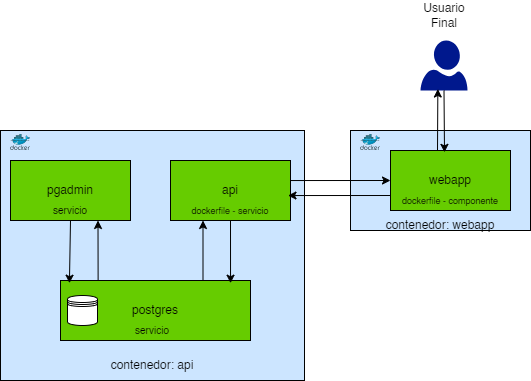

The diagram above was exported from draw.io. Its source (the exported page's mxGraphModel, read from the mxfile embedded in the PNG):
<mxGraphModel dx="1339" dy="591" grid="1" gridSize="10" guides="1" tooltips="1" connect="1" arrows="1" fold="1" page="1" pageScale="1" pageWidth="827" pageHeight="1169" math="0" shadow="0">
  <root>
    <mxCell id="0" />
    <mxCell id="1" parent="0" />
    <mxCell id="Nx7KkhVW9UuFZDtUO866-6" value="" style="rounded=0;whiteSpace=wrap;html=1;fillColor=#CCE5FF;" vertex="1" parent="1">
      <mxGeometry x="460" y="310" width="180" height="100" as="geometry" />
    </mxCell>
    <mxCell id="Nx7KkhVW9UuFZDtUO866-1" value="" style="sketch=0;aspect=fixed;pointerEvents=1;shadow=0;dashed=0;html=1;strokeColor=none;labelPosition=center;verticalLabelPosition=bottom;verticalAlign=top;align=center;fillColor=#00188D;shape=mxgraph.azure.user" vertex="1" parent="1">
      <mxGeometry x="530" y="220" width="47" height="50" as="geometry" />
    </mxCell>
    <mxCell id="Nx7KkhVW9UuFZDtUO866-3" value="webapp" style="rounded=0;whiteSpace=wrap;html=1;fillColor=#66CC00;" vertex="1" parent="1">
      <mxGeometry x="500" y="330" width="120" height="60" as="geometry" />
    </mxCell>
    <mxCell id="Nx7KkhVW9UuFZDtUO866-4" value="&lt;font style=&quot;font-size: 9px;&quot;&gt;dockerfile - componente&lt;/font&gt;" style="text;html=1;align=center;verticalAlign=middle;whiteSpace=wrap;rounded=0;" vertex="1" parent="1">
      <mxGeometry x="505" y="370" width="110" height="20" as="geometry" />
    </mxCell>
    <mxCell id="Nx7KkhVW9UuFZDtUO866-7" value="" style="image;sketch=0;aspect=fixed;html=1;points=[];align=center;fontSize=12;image=img/lib/mscae/Docker.svg;" vertex="1" parent="1">
      <mxGeometry x="470" y="313.6" width="20" height="16.4" as="geometry" />
    </mxCell>
    <mxCell id="Nx7KkhVW9UuFZDtUO866-8" value="" style="rounded=0;whiteSpace=wrap;html=1;fillColor=#CCE5FF;" vertex="1" parent="1">
      <mxGeometry x="110" y="310" width="304" height="250" as="geometry" />
    </mxCell>
    <mxCell id="Nx7KkhVW9UuFZDtUO866-10" value="contenedor: webapp" style="text;html=1;align=center;verticalAlign=middle;whiteSpace=wrap;rounded=0;" vertex="1" parent="1">
      <mxGeometry x="460" y="390" width="180" height="30" as="geometry" />
    </mxCell>
    <mxCell id="Nx7KkhVW9UuFZDtUO866-11" value="contenedor: api" style="text;html=1;align=center;verticalAlign=middle;whiteSpace=wrap;rounded=0;" vertex="1" parent="1">
      <mxGeometry x="110" y="530" width="304" height="30" as="geometry" />
    </mxCell>
    <mxCell id="Nx7KkhVW9UuFZDtUO866-12" value="" style="image;sketch=0;aspect=fixed;html=1;points=[];align=center;fontSize=12;image=img/lib/mscae/Docker.svg;" vertex="1" parent="1">
      <mxGeometry x="120" y="313.6" width="20" height="16.4" as="geometry" />
    </mxCell>
    <mxCell id="Nx7KkhVW9UuFZDtUO866-13" value="api" style="rounded=0;whiteSpace=wrap;html=1;fillColor=#66CC00;" vertex="1" parent="1">
      <mxGeometry x="280" y="340" width="120" height="60" as="geometry" />
    </mxCell>
    <mxCell id="Nx7KkhVW9UuFZDtUO866-14" value="&lt;font style=&quot;font-size: 9px;&quot;&gt;dockerfile - servicio&lt;/font&gt;" style="text;html=1;align=center;verticalAlign=middle;whiteSpace=wrap;rounded=0;" vertex="1" parent="1">
      <mxGeometry x="285" y="380" width="110" height="20" as="geometry" />
    </mxCell>
    <mxCell id="Nx7KkhVW9UuFZDtUO866-15" value="pgadmin" style="rounded=0;whiteSpace=wrap;html=1;fillColor=#66CC00;" vertex="1" parent="1">
      <mxGeometry x="120" y="340" width="120" height="60" as="geometry" />
    </mxCell>
    <mxCell id="Nx7KkhVW9UuFZDtUO866-16" value="&lt;font size=&quot;1&quot;&gt;servicio&lt;/font&gt;" style="text;html=1;align=center;verticalAlign=middle;whiteSpace=wrap;rounded=0;" vertex="1" parent="1">
      <mxGeometry x="125" y="380" width="110" height="20" as="geometry" />
    </mxCell>
    <mxCell id="Nx7KkhVW9UuFZDtUO866-17" value="postgres" style="rounded=0;whiteSpace=wrap;html=1;fillColor=#66CC00;" vertex="1" parent="1">
      <mxGeometry x="170" y="460" width="190" height="60" as="geometry" />
    </mxCell>
    <mxCell id="Nx7KkhVW9UuFZDtUO866-18" value="&lt;font size=&quot;1&quot;&gt;servicio&lt;/font&gt;" style="text;html=1;align=center;verticalAlign=middle;whiteSpace=wrap;rounded=0;" vertex="1" parent="1">
      <mxGeometry x="207" y="500" width="110" height="20" as="geometry" />
    </mxCell>
    <mxCell id="Nx7KkhVW9UuFZDtUO866-19" value="" style="shape=datastore;whiteSpace=wrap;html=1;" vertex="1" parent="1">
      <mxGeometry x="177" y="475" width="30" height="30" as="geometry" />
    </mxCell>
    <mxCell id="Nx7KkhVW9UuFZDtUO866-21" value="" style="endArrow=classic;html=1;rounded=0;exitX=1;exitY=0.334;exitDx=0;exitDy=0;entryX=0;entryY=0.5;entryDx=0;entryDy=0;exitPerimeter=0;" edge="1" parent="1" source="Nx7KkhVW9UuFZDtUO866-13" target="Nx7KkhVW9UuFZDtUO866-3">
      <mxGeometry width="50" height="50" relative="1" as="geometry">
        <mxPoint x="480" y="400" as="sourcePoint" />
        <mxPoint x="530" y="350" as="targetPoint" />
      </mxGeometry>
    </mxCell>
    <mxCell id="Nx7KkhVW9UuFZDtUO866-22" value="" style="endArrow=classic;html=1;rounded=0;exitX=0;exitY=0.75;exitDx=0;exitDy=0;entryX=0.979;entryY=0.584;entryDx=0;entryDy=0;entryPerimeter=0;" edge="1" parent="1" source="Nx7KkhVW9UuFZDtUO866-3" target="Nx7KkhVW9UuFZDtUO866-13">
      <mxGeometry width="50" height="50" relative="1" as="geometry">
        <mxPoint x="410" y="370" as="sourcePoint" />
        <mxPoint x="510" y="370" as="targetPoint" />
      </mxGeometry>
    </mxCell>
    <mxCell id="Nx7KkhVW9UuFZDtUO866-23" value="" style="endArrow=classic;html=1;rounded=0;exitX=0.75;exitY=0;exitDx=0;exitDy=0;entryX=0.25;entryY=1;entryDx=0;entryDy=0;" edge="1" parent="1" source="Nx7KkhVW9UuFZDtUO866-17" target="Nx7KkhVW9UuFZDtUO866-14">
      <mxGeometry width="50" height="50" relative="1" as="geometry">
        <mxPoint x="410" y="370" as="sourcePoint" />
        <mxPoint x="510" y="370" as="targetPoint" />
      </mxGeometry>
    </mxCell>
    <mxCell id="Nx7KkhVW9UuFZDtUO866-24" value="" style="endArrow=classic;html=1;rounded=0;exitX=0.5;exitY=1;exitDx=0;exitDy=0;entryX=0.895;entryY=0.045;entryDx=0;entryDy=0;entryPerimeter=0;" edge="1" parent="1" source="Nx7KkhVW9UuFZDtUO866-14" target="Nx7KkhVW9UuFZDtUO866-17">
      <mxGeometry width="50" height="50" relative="1" as="geometry">
        <mxPoint x="323" y="470" as="sourcePoint" />
        <mxPoint x="323" y="410" as="targetPoint" />
      </mxGeometry>
    </mxCell>
    <mxCell id="Nx7KkhVW9UuFZDtUO866-25" value="" style="endArrow=classic;html=1;rounded=0;exitX=0.198;exitY=0.007;exitDx=0;exitDy=0;entryX=0.75;entryY=1;entryDx=0;entryDy=0;exitPerimeter=0;" edge="1" parent="1" source="Nx7KkhVW9UuFZDtUO866-17" target="Nx7KkhVW9UuFZDtUO866-16">
      <mxGeometry width="50" height="50" relative="1" as="geometry">
        <mxPoint x="323" y="470" as="sourcePoint" />
        <mxPoint x="323" y="410" as="targetPoint" />
      </mxGeometry>
    </mxCell>
    <mxCell id="Nx7KkhVW9UuFZDtUO866-26" value="" style="endArrow=classic;html=1;rounded=0;entryX=0.047;entryY=0.045;entryDx=0;entryDy=0;exitX=0.5;exitY=1;exitDx=0;exitDy=0;entryPerimeter=0;" edge="1" parent="1" source="Nx7KkhVW9UuFZDtUO866-16" target="Nx7KkhVW9UuFZDtUO866-17">
      <mxGeometry width="50" height="50" relative="1" as="geometry">
        <mxPoint x="218" y="470" as="sourcePoint" />
        <mxPoint x="218" y="410" as="targetPoint" />
      </mxGeometry>
    </mxCell>
    <mxCell id="Nx7KkhVW9UuFZDtUO866-27" value="Usuario Final" style="text;html=1;align=center;verticalAlign=middle;whiteSpace=wrap;rounded=0;" vertex="1" parent="1">
      <mxGeometry x="523.5" y="180" width="60" height="30" as="geometry" />
    </mxCell>
    <mxCell id="Nx7KkhVW9UuFZDtUO866-28" value="" style="endArrow=classic;html=1;rounded=0;entryX=0.369;entryY=0.97;entryDx=0;entryDy=0;entryPerimeter=0;" edge="1" parent="1" target="Nx7KkhVW9UuFZDtUO866-1">
      <mxGeometry width="50" height="50" relative="1" as="geometry">
        <mxPoint x="547" y="330" as="sourcePoint" />
        <mxPoint x="323" y="410" as="targetPoint" />
      </mxGeometry>
    </mxCell>
    <mxCell id="Nx7KkhVW9UuFZDtUO866-29" value="" style="endArrow=classic;html=1;rounded=0;exitX=0.5;exitY=1;exitDx=0;exitDy=0;exitPerimeter=0;entryX=0.45;entryY=0.031;entryDx=0;entryDy=0;entryPerimeter=0;" edge="1" parent="1" source="Nx7KkhVW9UuFZDtUO866-1" target="Nx7KkhVW9UuFZDtUO866-3">
      <mxGeometry width="50" height="50" relative="1" as="geometry">
        <mxPoint x="558" y="342" as="sourcePoint" />
        <mxPoint x="580" y="290" as="targetPoint" />
      </mxGeometry>
    </mxCell>
  </root>
</mxGraphModel>